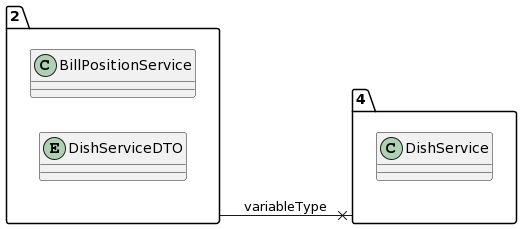

The diagram above was rendered by PlantUML. Its source (embedded in the PNG):
@startuml
allow_mixing
left to right direction
package "2"{
class BillPositionService
entity DishServiceDTO

}
package "4"{
class DishService

}
"2" --x "4":variableType
@enduml